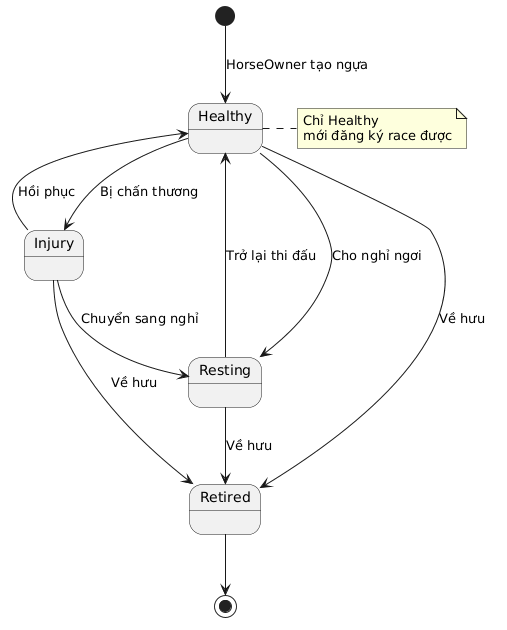

The diagram above was rendered by PlantUML. Its source (embedded in the PNG):
@startuml StateDiagram_Horse
skinparam Style strictuml

[*] --> Healthy : HorseOwner tạo ngựa

Healthy --> Injury : Bị chấn thương
Healthy --> Resting : Cho nghỉ ngơi
Healthy --> Retired : Về hưu

Injury --> Healthy : Hồi phục
Injury --> Resting : Chuyển sang nghỉ
Injury --> Retired : Về hưu

Resting --> Healthy : Trở lại thi đấu
Resting --> Retired : Về hưu

Retired --> [*]

note right of Healthy : Chỉ Healthy\nmới đăng ký race được

@enduml